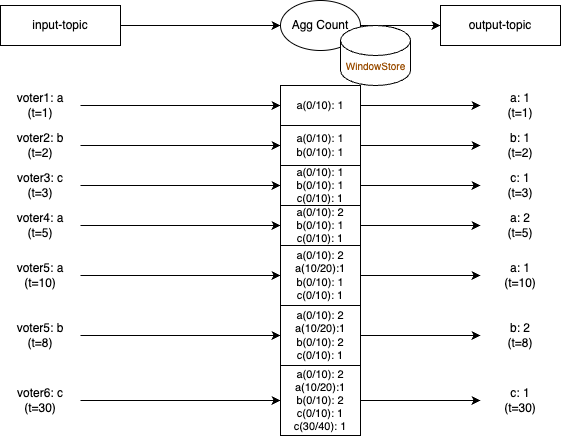

The diagram above was exported from draw.io. Its source (the exported page's mxGraphModel, read from the mxfile embedded in the PNG):
<mxGraphModel dx="524" dy="995" grid="1" gridSize="10" guides="1" tooltips="1" connect="1" arrows="1" fold="1" page="1" pageScale="1" pageWidth="1169" pageHeight="827" math="0" shadow="0">
  <root>
    <mxCell id="0" />
    <mxCell id="1" parent="0" />
    <mxCell id="pKS4B4EWEE2jMQGI_RAB-51" style="edgeStyle=orthogonalEdgeStyle;rounded=0;orthogonalLoop=1;jettySize=auto;html=1;entryX=0;entryY=0.5;entryDx=0;entryDy=0;strokeColor=#000000;fontColor=#000000;" parent="1" source="pKS4B4EWEE2jMQGI_RAB-52" target="pKS4B4EWEE2jMQGI_RAB-54" edge="1">
      <mxGeometry relative="1" as="geometry" />
    </mxCell>
    <mxCell id="pKS4B4EWEE2jMQGI_RAB-52" value="&lt;div&gt;&lt;font&gt;input-topic&lt;/font&gt;&lt;/div&gt;" style="rounded=0;whiteSpace=wrap;html=1;strokeColor=#000000;fontColor=#000000;" parent="1" vertex="1">
      <mxGeometry x="80" y="160" width="120" height="40" as="geometry" />
    </mxCell>
    <mxCell id="pKS4B4EWEE2jMQGI_RAB-53" style="edgeStyle=orthogonalEdgeStyle;rounded=0;orthogonalLoop=1;jettySize=auto;html=1;entryX=0;entryY=0.5;entryDx=0;entryDy=0;strokeColor=#000000;fontColor=#000000;" parent="1" source="pKS4B4EWEE2jMQGI_RAB-54" target="pKS4B4EWEE2jMQGI_RAB-55" edge="1">
      <mxGeometry relative="1" as="geometry" />
    </mxCell>
    <mxCell id="pKS4B4EWEE2jMQGI_RAB-54" value="&lt;font&gt;Agg Count&lt;/font&gt;" style="ellipse;whiteSpace=wrap;html=1;strokeColor=#000000;fontColor=#000000;" parent="1" vertex="1">
      <mxGeometry x="360" y="155" width="80" height="50" as="geometry" />
    </mxCell>
    <mxCell id="pKS4B4EWEE2jMQGI_RAB-55" value="&lt;font&gt;output-topic&lt;/font&gt;" style="rounded=0;whiteSpace=wrap;html=1;strokeColor=#000000;fontColor=#000000;" parent="1" vertex="1">
      <mxGeometry x="520" y="160" width="120" height="40" as="geometry" />
    </mxCell>
    <mxCell id="GSHHPHuIhnTSmaOaYL3V-2" style="edgeStyle=orthogonalEdgeStyle;rounded=0;orthogonalLoop=1;jettySize=auto;html=1;entryX=0;entryY=0.5;entryDx=0;entryDy=0;" parent="1" source="pKS4B4EWEE2jMQGI_RAB-57" target="GSHHPHuIhnTSmaOaYL3V-1" edge="1">
      <mxGeometry relative="1" as="geometry" />
    </mxCell>
    <mxCell id="pKS4B4EWEE2jMQGI_RAB-57" value="voter1: a&lt;div&gt;(t=1)&lt;/div&gt;" style="text;html=1;align=center;verticalAlign=middle;whiteSpace=wrap;rounded=0;fontColor=#000000;" parent="1" vertex="1">
      <mxGeometry x="80" y="245" width="80" height="30" as="geometry" />
    </mxCell>
    <mxCell id="GSHHPHuIhnTSmaOaYL3V-5" style="edgeStyle=orthogonalEdgeStyle;rounded=0;orthogonalLoop=1;jettySize=auto;html=1;entryX=0;entryY=0.5;entryDx=0;entryDy=0;" parent="1" source="pKS4B4EWEE2jMQGI_RAB-63" target="GSHHPHuIhnTSmaOaYL3V-3" edge="1">
      <mxGeometry relative="1" as="geometry" />
    </mxCell>
    <mxCell id="pKS4B4EWEE2jMQGI_RAB-63" value="voter2: b&lt;div&gt;(t=2)&lt;/div&gt;" style="text;html=1;align=center;verticalAlign=middle;whiteSpace=wrap;rounded=0;fontColor=#000000;" parent="1" vertex="1">
      <mxGeometry x="80" y="285" width="80" height="30" as="geometry" />
    </mxCell>
    <mxCell id="GSHHPHuIhnTSmaOaYL3V-6" style="edgeStyle=orthogonalEdgeStyle;rounded=0;orthogonalLoop=1;jettySize=auto;html=1;entryX=0;entryY=0.5;entryDx=0;entryDy=0;" parent="1" source="pKS4B4EWEE2jMQGI_RAB-68" target="GSHHPHuIhnTSmaOaYL3V-4" edge="1">
      <mxGeometry relative="1" as="geometry" />
    </mxCell>
    <mxCell id="pKS4B4EWEE2jMQGI_RAB-68" value="voter3: c&lt;div&gt;(t=3)&lt;/div&gt;" style="text;html=1;align=center;verticalAlign=middle;whiteSpace=wrap;rounded=0;fontColor=#000000;" parent="1" vertex="1">
      <mxGeometry x="80" y="325" width="80" height="30" as="geometry" />
    </mxCell>
    <mxCell id="pKS4B4EWEE2jMQGI_RAB-72" value="" style="shape=cylinder3;whiteSpace=wrap;html=1;boundedLbl=1;backgroundOutline=1;size=15;strokeColor=#000000;fontColor=#000000;" parent="1" vertex="1">
      <mxGeometry x="420" y="180" width="70" height="60" as="geometry" />
    </mxCell>
    <mxCell id="GSHHPHuIhnTSmaOaYL3V-10" style="edgeStyle=orthogonalEdgeStyle;rounded=0;orthogonalLoop=1;jettySize=auto;html=1;entryX=0;entryY=0.5;entryDx=0;entryDy=0;" parent="1" source="pKS4B4EWEE2jMQGI_RAB-74" target="GSHHPHuIhnTSmaOaYL3V-9" edge="1">
      <mxGeometry relative="1" as="geometry" />
    </mxCell>
    <mxCell id="pKS4B4EWEE2jMQGI_RAB-74" value="voter4: a&lt;div&gt;(t=5)&lt;/div&gt;" style="text;html=1;align=center;verticalAlign=middle;whiteSpace=wrap;rounded=0;fontColor=#000000;" parent="1" vertex="1">
      <mxGeometry x="80" y="365" width="80" height="30" as="geometry" />
    </mxCell>
    <mxCell id="GSHHPHuIhnTSmaOaYL3V-12" style="edgeStyle=orthogonalEdgeStyle;rounded=0;orthogonalLoop=1;jettySize=auto;html=1;entryX=0;entryY=0.5;entryDx=0;entryDy=0;" parent="1" source="pKS4B4EWEE2jMQGI_RAB-80" target="GSHHPHuIhnTSmaOaYL3V-11" edge="1">
      <mxGeometry relative="1" as="geometry" />
    </mxCell>
    <mxCell id="pKS4B4EWEE2jMQGI_RAB-80" value="voter5: a&lt;div&gt;(t=10)&lt;/div&gt;" style="text;html=1;align=center;verticalAlign=middle;whiteSpace=wrap;rounded=0;fontColor=#000000;" parent="1" vertex="1">
      <mxGeometry x="80" y="415" width="80" height="30" as="geometry" />
    </mxCell>
    <mxCell id="GSHHPHuIhnTSmaOaYL3V-14" style="edgeStyle=orthogonalEdgeStyle;rounded=0;orthogonalLoop=1;jettySize=auto;html=1;entryX=0;entryY=0.5;entryDx=0;entryDy=0;" parent="1" source="pKS4B4EWEE2jMQGI_RAB-81" target="GSHHPHuIhnTSmaOaYL3V-13" edge="1">
      <mxGeometry relative="1" as="geometry" />
    </mxCell>
    <mxCell id="pKS4B4EWEE2jMQGI_RAB-81" value="voter5: b&lt;div&gt;(t=8)&lt;/div&gt;" style="text;html=1;align=center;verticalAlign=middle;whiteSpace=wrap;rounded=0;fontColor=#000000;" parent="1" vertex="1">
      <mxGeometry x="80" y="475" width="80" height="30" as="geometry" />
    </mxCell>
    <mxCell id="GSHHPHuIhnTSmaOaYL3V-16" style="edgeStyle=orthogonalEdgeStyle;rounded=0;orthogonalLoop=1;jettySize=auto;html=1;entryX=0;entryY=0.5;entryDx=0;entryDy=0;" parent="1" source="pKS4B4EWEE2jMQGI_RAB-82" target="GSHHPHuIhnTSmaOaYL3V-15" edge="1">
      <mxGeometry relative="1" as="geometry" />
    </mxCell>
    <mxCell id="pKS4B4EWEE2jMQGI_RAB-82" value="voter6: c&lt;div&gt;(t=30)&lt;/div&gt;" style="text;html=1;align=center;verticalAlign=middle;whiteSpace=wrap;rounded=0;fontColor=#000000;" parent="1" vertex="1">
      <mxGeometry x="80" y="540" width="80" height="30" as="geometry" />
    </mxCell>
    <mxCell id="GSHHPHuIhnTSmaOaYL3V-19" style="edgeStyle=orthogonalEdgeStyle;rounded=0;orthogonalLoop=1;jettySize=auto;html=1;entryX=0;entryY=0.5;entryDx=0;entryDy=0;" parent="1" source="GSHHPHuIhnTSmaOaYL3V-1" target="GSHHPHuIhnTSmaOaYL3V-18" edge="1">
      <mxGeometry relative="1" as="geometry" />
    </mxCell>
    <mxCell id="GSHHPHuIhnTSmaOaYL3V-1" value="a(0/10): 1" style="text;html=1;align=center;verticalAlign=middle;whiteSpace=wrap;rounded=0;fontColor=#000000;strokeColor=default;fontSize=11;" parent="1" vertex="1">
      <mxGeometry x="360" y="240" width="80" height="40" as="geometry" />
    </mxCell>
    <mxCell id="GSHHPHuIhnTSmaOaYL3V-27" style="edgeStyle=orthogonalEdgeStyle;rounded=0;orthogonalLoop=1;jettySize=auto;html=1;entryX=0;entryY=0.5;entryDx=0;entryDy=0;" parent="1" source="GSHHPHuIhnTSmaOaYL3V-3" target="GSHHPHuIhnTSmaOaYL3V-20" edge="1">
      <mxGeometry relative="1" as="geometry" />
    </mxCell>
    <mxCell id="GSHHPHuIhnTSmaOaYL3V-3" value="a(0/10): 1&lt;div style=&quot;font-size: 11px;&quot;&gt;b(0/10): 1&lt;/div&gt;" style="text;html=1;align=center;verticalAlign=middle;whiteSpace=wrap;rounded=0;fontColor=#000000;fillColor=none;strokeColor=default;fontSize=11;" parent="1" vertex="1">
      <mxGeometry x="360" y="280" width="80" height="40" as="geometry" />
    </mxCell>
    <mxCell id="GSHHPHuIhnTSmaOaYL3V-28" style="edgeStyle=orthogonalEdgeStyle;rounded=0;orthogonalLoop=1;jettySize=auto;html=1;entryX=0;entryY=0.5;entryDx=0;entryDy=0;" parent="1" source="GSHHPHuIhnTSmaOaYL3V-4" target="GSHHPHuIhnTSmaOaYL3V-21" edge="1">
      <mxGeometry relative="1" as="geometry" />
    </mxCell>
    <mxCell id="GSHHPHuIhnTSmaOaYL3V-4" value="a(0/10): 1&lt;div style=&quot;font-size: 11px;&quot;&gt;b(0/10): 1&lt;/div&gt;&lt;div style=&quot;font-size: 11px;&quot;&gt;c(0/10): 1&lt;/div&gt;" style="text;html=1;align=center;verticalAlign=middle;whiteSpace=wrap;rounded=0;fontColor=#000000;strokeColor=default;fontSize=11;" parent="1" vertex="1">
      <mxGeometry x="360" y="320" width="80" height="40" as="geometry" />
    </mxCell>
    <mxCell id="GSHHPHuIhnTSmaOaYL3V-29" style="edgeStyle=orthogonalEdgeStyle;rounded=0;orthogonalLoop=1;jettySize=auto;html=1;entryX=0;entryY=0.5;entryDx=0;entryDy=0;" parent="1" source="GSHHPHuIhnTSmaOaYL3V-9" edge="1">
      <mxGeometry relative="1" as="geometry">
        <mxPoint x="560" y="380" as="targetPoint" />
      </mxGeometry>
    </mxCell>
    <mxCell id="GSHHPHuIhnTSmaOaYL3V-9" value="a(0/10): 2&lt;div&gt;b(0/10): 1&lt;/div&gt;&lt;div&gt;c(0/10): 1&lt;/div&gt;" style="text;html=1;align=center;verticalAlign=middle;whiteSpace=wrap;rounded=0;fontColor=#000000;strokeColor=default;fontSize=11;" parent="1" vertex="1">
      <mxGeometry x="360" y="360" width="80" height="40" as="geometry" />
    </mxCell>
    <mxCell id="GSHHPHuIhnTSmaOaYL3V-30" style="edgeStyle=orthogonalEdgeStyle;rounded=0;orthogonalLoop=1;jettySize=auto;html=1;entryX=0;entryY=0.5;entryDx=0;entryDy=0;" parent="1" source="GSHHPHuIhnTSmaOaYL3V-11" edge="1">
      <mxGeometry relative="1" as="geometry">
        <mxPoint x="560" y="430" as="targetPoint" />
      </mxGeometry>
    </mxCell>
    <mxCell id="GSHHPHuIhnTSmaOaYL3V-11" value="a(0/10): 2&lt;div&gt;a(10/20):1&lt;br&gt;&lt;div&gt;b(0/10): 1&lt;/div&gt;&lt;div&gt;c(0/10): 1&lt;/div&gt;&lt;/div&gt;" style="text;html=1;align=center;verticalAlign=middle;whiteSpace=wrap;rounded=0;fontColor=#000000;strokeColor=default;fontSize=11;" parent="1" vertex="1">
      <mxGeometry x="360" y="400" width="80" height="60" as="geometry" />
    </mxCell>
    <mxCell id="GSHHPHuIhnTSmaOaYL3V-31" style="edgeStyle=orthogonalEdgeStyle;rounded=0;orthogonalLoop=1;jettySize=auto;html=1;" parent="1" source="GSHHPHuIhnTSmaOaYL3V-13" edge="1">
      <mxGeometry relative="1" as="geometry">
        <mxPoint x="560" y="490" as="targetPoint" />
      </mxGeometry>
    </mxCell>
    <mxCell id="GSHHPHuIhnTSmaOaYL3V-13" value="a(0/10): 2&lt;div&gt;a(10/20):1&lt;br&gt;&lt;div&gt;b(0/10): 2&lt;/div&gt;&lt;div&gt;c(0/10): 1&lt;/div&gt;&lt;/div&gt;" style="text;html=1;align=center;verticalAlign=middle;whiteSpace=wrap;rounded=0;fontColor=#000000;strokeColor=default;fontSize=11;" parent="1" vertex="1">
      <mxGeometry x="360" y="460" width="80" height="60" as="geometry" />
    </mxCell>
    <mxCell id="GSHHPHuIhnTSmaOaYL3V-32" style="edgeStyle=orthogonalEdgeStyle;rounded=0;orthogonalLoop=1;jettySize=auto;html=1;entryX=0;entryY=0.5;entryDx=0;entryDy=0;" parent="1" source="GSHHPHuIhnTSmaOaYL3V-15" target="GSHHPHuIhnTSmaOaYL3V-26" edge="1">
      <mxGeometry relative="1" as="geometry" />
    </mxCell>
    <mxCell id="GSHHPHuIhnTSmaOaYL3V-15" value="a(0/10): 2&lt;div&gt;a(10/20):1&lt;br&gt;&lt;div&gt;b(0/10): 2&lt;/div&gt;&lt;div&gt;c(0/10): 1&lt;/div&gt;&lt;/div&gt;&lt;div&gt;c(30/40): 1&lt;/div&gt;" style="text;html=1;align=center;verticalAlign=middle;whiteSpace=wrap;rounded=0;fontColor=#000000;strokeColor=default;fontSize=11;" parent="1" vertex="1">
      <mxGeometry x="360" y="520" width="80" height="70" as="geometry" />
    </mxCell>
    <mxCell id="GSHHPHuIhnTSmaOaYL3V-18" value="a: 1&lt;div&gt;(t=1)&lt;/div&gt;" style="text;html=1;align=center;verticalAlign=middle;whiteSpace=wrap;rounded=0;fontColor=#000000;" parent="1" vertex="1">
      <mxGeometry x="560" y="245" width="80" height="30" as="geometry" />
    </mxCell>
    <mxCell id="GSHHPHuIhnTSmaOaYL3V-20" value="b: 1&lt;div&gt;(t=2)&lt;/div&gt;" style="text;html=1;align=center;verticalAlign=middle;whiteSpace=wrap;rounded=0;fontColor=#000000;" parent="1" vertex="1">
      <mxGeometry x="560" y="285" width="80" height="30" as="geometry" />
    </mxCell>
    <mxCell id="GSHHPHuIhnTSmaOaYL3V-21" value="c: 1&lt;div&gt;(t=3)&lt;/div&gt;" style="text;html=1;align=center;verticalAlign=middle;whiteSpace=wrap;rounded=0;fontColor=#000000;" parent="1" vertex="1">
      <mxGeometry x="560" y="325" width="80" height="30" as="geometry" />
    </mxCell>
    <mxCell id="GSHHPHuIhnTSmaOaYL3V-24" value="a: 1&lt;div&gt;(t=10)&lt;/div&gt;" style="text;html=1;align=center;verticalAlign=middle;whiteSpace=wrap;rounded=0;fontColor=#000000;" parent="1" vertex="1">
      <mxGeometry x="560" y="415" width="80" height="30" as="geometry" />
    </mxCell>
    <mxCell id="GSHHPHuIhnTSmaOaYL3V-26" value="c: 1&lt;div&gt;(t=30)&lt;/div&gt;" style="text;html=1;align=center;verticalAlign=middle;whiteSpace=wrap;rounded=0;fontColor=#000000;" parent="1" vertex="1">
      <mxGeometry x="560" y="540" width="80" height="30" as="geometry" />
    </mxCell>
    <mxCell id="GSHHPHuIhnTSmaOaYL3V-33" value="WindowStore" style="text;html=1;align=center;verticalAlign=middle;whiteSpace=wrap;rounded=0;fontColor=#994C00;fontSize=10;" parent="1" vertex="1">
      <mxGeometry x="422.5" y="205" width="65" height="30" as="geometry" />
    </mxCell>
    <mxCell id="oxhVgupdKD8LOzyXp-40-1" value="a: 2&lt;div&gt;(t=5)&lt;/div&gt;" style="text;html=1;align=center;verticalAlign=middle;whiteSpace=wrap;rounded=0;fontColor=#000000;" parent="1" vertex="1">
      <mxGeometry x="560" y="365" width="80" height="30" as="geometry" />
    </mxCell>
    <mxCell id="oxhVgupdKD8LOzyXp-40-3" value="b: 2&lt;div&gt;(t=8)&lt;/div&gt;" style="text;html=1;align=center;verticalAlign=middle;whiteSpace=wrap;rounded=0;fontColor=#000000;" parent="1" vertex="1">
      <mxGeometry x="560" y="475" width="80" height="30" as="geometry" />
    </mxCell>
  </root>
</mxGraphModel>